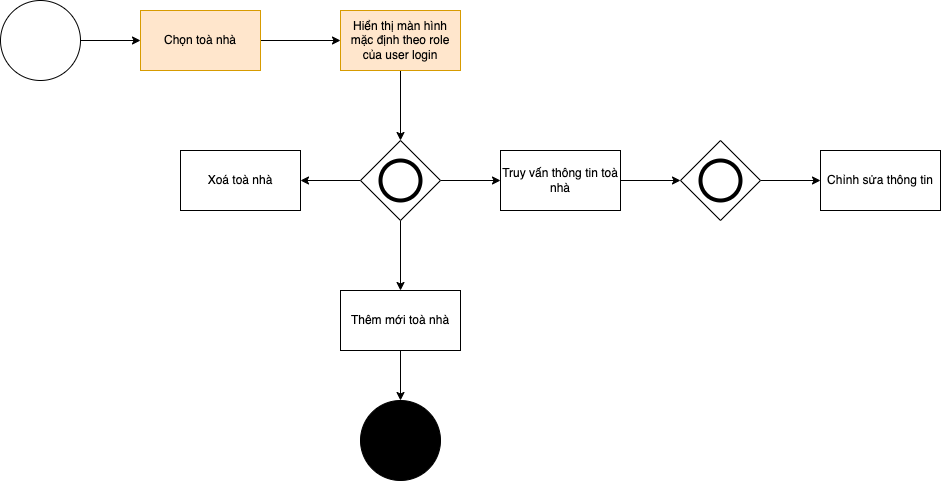

The diagram above was exported from draw.io. Its source (the exported page's mxGraphModel, read from the mxfile embedded in the PNG):
<mxGraphModel dx="1426" dy="778" grid="1" gridSize="10" guides="1" tooltips="1" connect="1" arrows="1" fold="1" page="1" pageScale="1" pageWidth="1654" pageHeight="1169" background="none" math="0" shadow="0">
  <root>
    <mxCell id="0" />
    <mxCell id="1" parent="0" />
    <mxCell id="n4usTW0NZ44dMItvbxoK-3" value="" style="edgeStyle=orthogonalEdgeStyle;rounded=0;orthogonalLoop=1;jettySize=auto;html=1;" parent="1" source="n4usTW0NZ44dMItvbxoK-1" target="n4usTW0NZ44dMItvbxoK-2" edge="1">
      <mxGeometry relative="1" as="geometry" />
    </mxCell>
    <mxCell id="n4usTW0NZ44dMItvbxoK-1" value="" style="ellipse;whiteSpace=wrap;html=1;aspect=fixed;" parent="1" vertex="1">
      <mxGeometry x="90" y="140" width="80" height="80" as="geometry" />
    </mxCell>
    <mxCell id="n4usTW0NZ44dMItvbxoK-5" value="" style="edgeStyle=orthogonalEdgeStyle;rounded=0;orthogonalLoop=1;jettySize=auto;html=1;" parent="1" source="n4usTW0NZ44dMItvbxoK-2" target="n4usTW0NZ44dMItvbxoK-4" edge="1">
      <mxGeometry relative="1" as="geometry" />
    </mxCell>
    <mxCell id="n4usTW0NZ44dMItvbxoK-2" value="Chọn toà nhà" style="whiteSpace=wrap;html=1;fillColor=#ffe6cc;strokeColor=#d79b00;" parent="1" vertex="1">
      <mxGeometry x="230" y="150" width="120" height="60" as="geometry" />
    </mxCell>
    <mxCell id="n4usTW0NZ44dMItvbxoK-7" value="" style="edgeStyle=orthogonalEdgeStyle;rounded=0;orthogonalLoop=1;jettySize=auto;html=1;" parent="1" source="n4usTW0NZ44dMItvbxoK-4" target="n4usTW0NZ44dMItvbxoK-6" edge="1">
      <mxGeometry relative="1" as="geometry" />
    </mxCell>
    <mxCell id="n4usTW0NZ44dMItvbxoK-4" value="Hiển thị màn hình mặc định theo role của user login" style="whiteSpace=wrap;html=1;fillColor=#ffe6cc;strokeColor=#d79b00;" parent="1" vertex="1">
      <mxGeometry x="430" y="150" width="120" height="60" as="geometry" />
    </mxCell>
    <mxCell id="n4usTW0NZ44dMItvbxoK-19" value="" style="edgeStyle=orthogonalEdgeStyle;rounded=0;orthogonalLoop=1;jettySize=auto;html=1;" parent="1" source="n4usTW0NZ44dMItvbxoK-6" target="n4usTW0NZ44dMItvbxoK-18" edge="1">
      <mxGeometry relative="1" as="geometry" />
    </mxCell>
    <mxCell id="n4usTW0NZ44dMItvbxoK-21" value="" style="edgeStyle=orthogonalEdgeStyle;rounded=0;orthogonalLoop=1;jettySize=auto;html=1;" parent="1" source="n4usTW0NZ44dMItvbxoK-6" target="n4usTW0NZ44dMItvbxoK-20" edge="1">
      <mxGeometry relative="1" as="geometry" />
    </mxCell>
    <mxCell id="n4usTW0NZ44dMItvbxoK-23" value="" style="edgeStyle=orthogonalEdgeStyle;rounded=0;orthogonalLoop=1;jettySize=auto;html=1;" parent="1" source="n4usTW0NZ44dMItvbxoK-6" target="n4usTW0NZ44dMItvbxoK-22" edge="1">
      <mxGeometry relative="1" as="geometry" />
    </mxCell>
    <mxCell id="n4usTW0NZ44dMItvbxoK-6" value="" style="rhombus;whiteSpace=wrap;html=1;" parent="1" vertex="1">
      <mxGeometry x="450" y="280" width="80" height="80" as="geometry" />
    </mxCell>
    <mxCell id="n4usTW0NZ44dMItvbxoK-8" value="" style="ellipse;whiteSpace=wrap;html=1;aspect=fixed;strokeWidth=4;" parent="1" vertex="1">
      <mxGeometry x="470" y="300" width="40" height="40" as="geometry" />
    </mxCell>
    <mxCell id="n4usTW0NZ44dMItvbxoK-12" value="" style="edgeStyle=orthogonalEdgeStyle;rounded=0;orthogonalLoop=1;jettySize=auto;html=1;" parent="1" target="n4usTW0NZ44dMItvbxoK-11" edge="1">
      <mxGeometry relative="1" as="geometry">
        <mxPoint x="700" y="320" as="sourcePoint" />
      </mxGeometry>
    </mxCell>
    <mxCell id="n4usTW0NZ44dMItvbxoK-15" value="" style="edgeStyle=orthogonalEdgeStyle;rounded=0;orthogonalLoop=1;jettySize=auto;html=1;" parent="1" source="n4usTW0NZ44dMItvbxoK-11" target="n4usTW0NZ44dMItvbxoK-14" edge="1">
      <mxGeometry relative="1" as="geometry" />
    </mxCell>
    <mxCell id="n4usTW0NZ44dMItvbxoK-11" value="" style="rhombus;whiteSpace=wrap;html=1;strokeWidth=1;" parent="1" vertex="1">
      <mxGeometry x="770" y="280" width="80" height="80" as="geometry" />
    </mxCell>
    <mxCell id="n4usTW0NZ44dMItvbxoK-13" value="" style="ellipse;whiteSpace=wrap;html=1;aspect=fixed;strokeWidth=4;" parent="1" vertex="1">
      <mxGeometry x="790" y="300" width="40" height="40" as="geometry" />
    </mxCell>
    <mxCell id="n4usTW0NZ44dMItvbxoK-14" value="Chỉnh sửa thông tin" style="whiteSpace=wrap;html=1;strokeWidth=1;" parent="1" vertex="1">
      <mxGeometry x="910" y="290" width="120" height="60" as="geometry" />
    </mxCell>
    <mxCell id="n4usTW0NZ44dMItvbxoK-25" value="" style="edgeStyle=orthogonalEdgeStyle;rounded=0;orthogonalLoop=1;jettySize=auto;html=1;" parent="1" source="n4usTW0NZ44dMItvbxoK-18" target="n4usTW0NZ44dMItvbxoK-24" edge="1">
      <mxGeometry relative="1" as="geometry" />
    </mxCell>
    <mxCell id="n4usTW0NZ44dMItvbxoK-18" value="Thêm mới toà nhà" style="whiteSpace=wrap;html=1;" parent="1" vertex="1">
      <mxGeometry x="430" y="430" width="120" height="60" as="geometry" />
    </mxCell>
    <mxCell id="n4usTW0NZ44dMItvbxoK-20" value="Xoá toà nhà" style="whiteSpace=wrap;html=1;" parent="1" vertex="1">
      <mxGeometry x="270" y="290" width="120" height="60" as="geometry" />
    </mxCell>
    <mxCell id="n4usTW0NZ44dMItvbxoK-22" value="&lt;span style=&quot;&quot;&gt;Truy vấn thông tin toà nhà&lt;/span&gt;" style="whiteSpace=wrap;html=1;" parent="1" vertex="1">
      <mxGeometry x="590" y="290" width="120" height="60" as="geometry" />
    </mxCell>
    <mxCell id="n4usTW0NZ44dMItvbxoK-24" value="" style="ellipse;whiteSpace=wrap;html=1;aspect=fixed;strokeWidth=1;fillColor=#000000;" parent="1" vertex="1">
      <mxGeometry x="450" y="540" width="80" height="80" as="geometry" />
    </mxCell>
  </root>
</mxGraphModel>